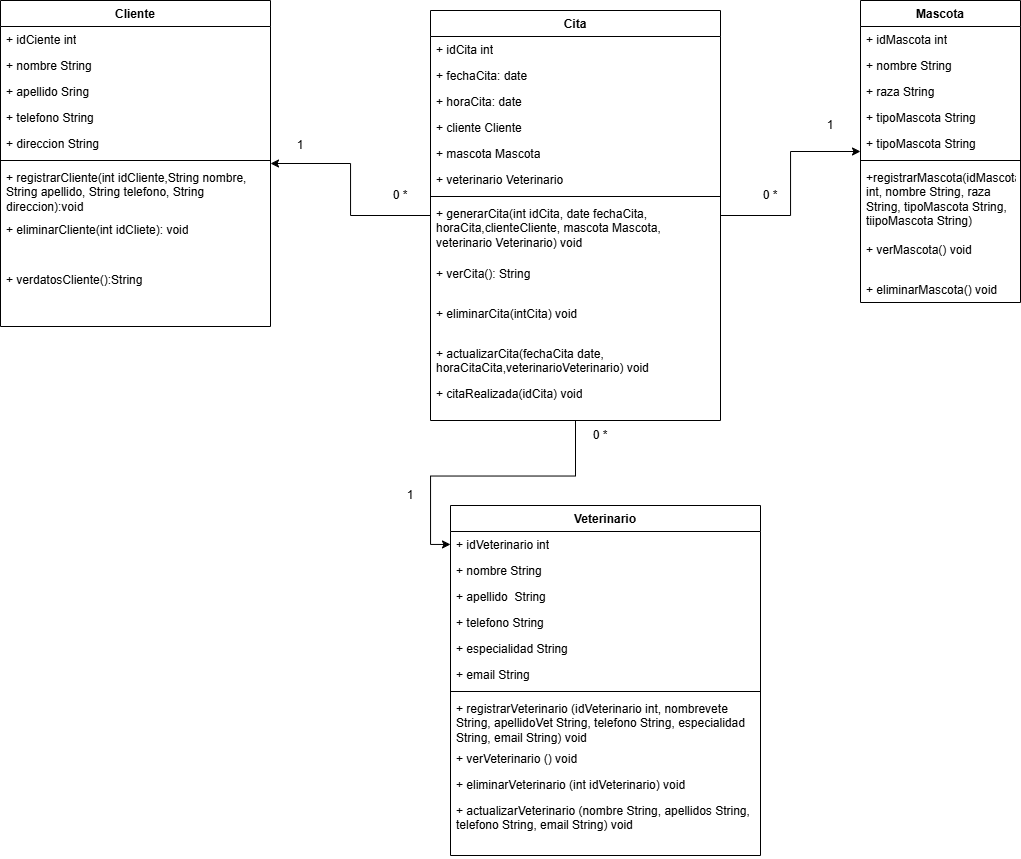

The diagram above was exported from draw.io. Its source (the exported page's mxGraphModel, read from the mxfile embedded in the PNG):
<mxGraphModel dx="1169" dy="593" grid="1" gridSize="10" guides="1" tooltips="1" connect="1" arrows="1" fold="1" page="1" pageScale="1" pageWidth="827" pageHeight="1169" math="0" shadow="0">
  <root>
    <mxCell id="0" />
    <mxCell id="1" parent="0" />
    <mxCell id="MIMefztiNAJKD-txzb8c-1" value="Cliente" style="swimlane;fontStyle=1;align=center;verticalAlign=top;childLayout=stackLayout;horizontal=1;startSize=26;horizontalStack=0;resizeParent=1;resizeParentMax=0;resizeLast=0;collapsible=1;marginBottom=0;whiteSpace=wrap;html=1;" vertex="1" parent="1">
      <mxGeometry x="40" y="80" width="270" height="326" as="geometry" />
    </mxCell>
    <mxCell id="MIMefztiNAJKD-txzb8c-5" value="+ idCiente int" style="text;strokeColor=none;fillColor=none;align=left;verticalAlign=top;spacingLeft=4;spacingRight=4;overflow=hidden;rotatable=0;points=[[0,0.5],[1,0.5]];portConstraint=eastwest;whiteSpace=wrap;html=1;" vertex="1" parent="MIMefztiNAJKD-txzb8c-1">
      <mxGeometry y="26" width="270" height="26" as="geometry" />
    </mxCell>
    <mxCell id="MIMefztiNAJKD-txzb8c-14" value="+ nombre String" style="text;strokeColor=none;fillColor=none;align=left;verticalAlign=top;spacingLeft=4;spacingRight=4;overflow=hidden;rotatable=0;points=[[0,0.5],[1,0.5]];portConstraint=eastwest;whiteSpace=wrap;html=1;" vertex="1" parent="MIMefztiNAJKD-txzb8c-1">
      <mxGeometry y="52" width="270" height="26" as="geometry" />
    </mxCell>
    <mxCell id="MIMefztiNAJKD-txzb8c-6" value="+ apellido Sring" style="text;strokeColor=none;fillColor=none;align=left;verticalAlign=top;spacingLeft=4;spacingRight=4;overflow=hidden;rotatable=0;points=[[0,0.5],[1,0.5]];portConstraint=eastwest;whiteSpace=wrap;html=1;" vertex="1" parent="MIMefztiNAJKD-txzb8c-1">
      <mxGeometry y="78" width="270" height="26" as="geometry" />
    </mxCell>
    <mxCell id="MIMefztiNAJKD-txzb8c-7" value="+ telefono String" style="text;strokeColor=none;fillColor=none;align=left;verticalAlign=top;spacingLeft=4;spacingRight=4;overflow=hidden;rotatable=0;points=[[0,0.5],[1,0.5]];portConstraint=eastwest;whiteSpace=wrap;html=1;" vertex="1" parent="MIMefztiNAJKD-txzb8c-1">
      <mxGeometry y="104" width="270" height="26" as="geometry" />
    </mxCell>
    <mxCell id="MIMefztiNAJKD-txzb8c-2" value="+ direccion String" style="text;strokeColor=none;fillColor=none;align=left;verticalAlign=top;spacingLeft=4;spacingRight=4;overflow=hidden;rotatable=0;points=[[0,0.5],[1,0.5]];portConstraint=eastwest;whiteSpace=wrap;html=1;" vertex="1" parent="MIMefztiNAJKD-txzb8c-1">
      <mxGeometry y="130" width="270" height="26" as="geometry" />
    </mxCell>
    <mxCell id="MIMefztiNAJKD-txzb8c-3" value="" style="line;strokeWidth=1;fillColor=none;align=left;verticalAlign=middle;spacingTop=-1;spacingLeft=3;spacingRight=3;rotatable=0;labelPosition=right;points=[];portConstraint=eastwest;strokeColor=inherit;" vertex="1" parent="MIMefztiNAJKD-txzb8c-1">
      <mxGeometry y="156" width="270" height="8" as="geometry" />
    </mxCell>
    <mxCell id="MIMefztiNAJKD-txzb8c-4" value="+ registrarCliente(int idCliente,String nombre, String apellido, String telefono, String direccion):void" style="text;strokeColor=none;fillColor=none;align=left;verticalAlign=top;spacingLeft=4;spacingRight=4;overflow=hidden;rotatable=0;points=[[0,0.5],[1,0.5]];portConstraint=eastwest;whiteSpace=wrap;html=1;" vertex="1" parent="MIMefztiNAJKD-txzb8c-1">
      <mxGeometry y="164" width="270" height="52" as="geometry" />
    </mxCell>
    <mxCell id="MIMefztiNAJKD-txzb8c-8" value="+ eliminarCliente(int idCliete): void" style="text;strokeColor=none;fillColor=none;align=left;verticalAlign=top;spacingLeft=4;spacingRight=4;overflow=hidden;rotatable=0;points=[[0,0.5],[1,0.5]];portConstraint=eastwest;whiteSpace=wrap;html=1;" vertex="1" parent="MIMefztiNAJKD-txzb8c-1">
      <mxGeometry y="216" width="270" height="50" as="geometry" />
    </mxCell>
    <mxCell id="MIMefztiNAJKD-txzb8c-9" value="+ verdatosCliente():String" style="text;strokeColor=none;fillColor=none;align=left;verticalAlign=top;spacingLeft=4;spacingRight=4;overflow=hidden;rotatable=0;points=[[0,0.5],[1,0.5]];portConstraint=eastwest;whiteSpace=wrap;html=1;" vertex="1" parent="MIMefztiNAJKD-txzb8c-1">
      <mxGeometry y="266" width="270" height="60" as="geometry" />
    </mxCell>
    <mxCell id="MIMefztiNAJKD-txzb8c-57" value="" style="edgeStyle=orthogonalEdgeStyle;rounded=0;orthogonalLoop=1;jettySize=auto;html=1;" edge="1" parent="1" source="MIMefztiNAJKD-txzb8c-10" target="MIMefztiNAJKD-txzb8c-29">
      <mxGeometry relative="1" as="geometry" />
    </mxCell>
    <mxCell id="MIMefztiNAJKD-txzb8c-59" style="edgeStyle=orthogonalEdgeStyle;rounded=0;orthogonalLoop=1;jettySize=auto;html=1;" edge="1" parent="1" source="MIMefztiNAJKD-txzb8c-10" target="MIMefztiNAJKD-txzb8c-1">
      <mxGeometry relative="1" as="geometry" />
    </mxCell>
    <mxCell id="MIMefztiNAJKD-txzb8c-60" style="edgeStyle=orthogonalEdgeStyle;rounded=0;orthogonalLoop=1;jettySize=auto;html=1;" edge="1" parent="1" source="MIMefztiNAJKD-txzb8c-10" target="MIMefztiNAJKD-txzb8c-44">
      <mxGeometry relative="1" as="geometry" />
    </mxCell>
    <mxCell id="MIMefztiNAJKD-txzb8c-10" value="Cita" style="swimlane;fontStyle=1;align=center;verticalAlign=top;childLayout=stackLayout;horizontal=1;startSize=26;horizontalStack=0;resizeParent=1;resizeParentMax=0;resizeLast=0;collapsible=1;marginBottom=0;whiteSpace=wrap;html=1;" vertex="1" parent="1">
      <mxGeometry x="470" y="90" width="290" height="410" as="geometry">
        <mxRectangle x="470" y="90" width="60" height="30" as="alternateBounds" />
      </mxGeometry>
    </mxCell>
    <mxCell id="MIMefztiNAJKD-txzb8c-11" value="+ idCita int" style="text;strokeColor=none;fillColor=none;align=left;verticalAlign=top;spacingLeft=4;spacingRight=4;overflow=hidden;rotatable=0;points=[[0,0.5],[1,0.5]];portConstraint=eastwest;whiteSpace=wrap;html=1;" vertex="1" parent="MIMefztiNAJKD-txzb8c-10">
      <mxGeometry y="26" width="290" height="26" as="geometry" />
    </mxCell>
    <mxCell id="MIMefztiNAJKD-txzb8c-16" value="+ fechaCita: date" style="text;strokeColor=none;fillColor=none;align=left;verticalAlign=top;spacingLeft=4;spacingRight=4;overflow=hidden;rotatable=0;points=[[0,0.5],[1,0.5]];portConstraint=eastwest;whiteSpace=wrap;html=1;" vertex="1" parent="MIMefztiNAJKD-txzb8c-10">
      <mxGeometry y="52" width="290" height="26" as="geometry" />
    </mxCell>
    <mxCell id="MIMefztiNAJKD-txzb8c-17" value="+ horaCita: date" style="text;strokeColor=none;fillColor=none;align=left;verticalAlign=top;spacingLeft=4;spacingRight=4;overflow=hidden;rotatable=0;points=[[0,0.5],[1,0.5]];portConstraint=eastwest;whiteSpace=wrap;html=1;" vertex="1" parent="MIMefztiNAJKD-txzb8c-10">
      <mxGeometry y="78" width="290" height="26" as="geometry" />
    </mxCell>
    <mxCell id="MIMefztiNAJKD-txzb8c-19" value="+ cliente Cliente" style="text;strokeColor=none;fillColor=none;align=left;verticalAlign=top;spacingLeft=4;spacingRight=4;overflow=hidden;rotatable=0;points=[[0,0.5],[1,0.5]];portConstraint=eastwest;whiteSpace=wrap;html=1;" vertex="1" parent="MIMefztiNAJKD-txzb8c-10">
      <mxGeometry y="104" width="290" height="26" as="geometry" />
    </mxCell>
    <mxCell id="MIMefztiNAJKD-txzb8c-18" value="+ mascota Mascota" style="text;strokeColor=none;fillColor=none;align=left;verticalAlign=top;spacingLeft=4;spacingRight=4;overflow=hidden;rotatable=0;points=[[0,0.5],[1,0.5]];portConstraint=eastwest;whiteSpace=wrap;html=1;" vertex="1" parent="MIMefztiNAJKD-txzb8c-10">
      <mxGeometry y="130" width="290" height="26" as="geometry" />
    </mxCell>
    <mxCell id="MIMefztiNAJKD-txzb8c-15" value="+ veterinario Veterinario" style="text;strokeColor=none;fillColor=none;align=left;verticalAlign=top;spacingLeft=4;spacingRight=4;overflow=hidden;rotatable=0;points=[[0,0.5],[1,0.5]];portConstraint=eastwest;whiteSpace=wrap;html=1;" vertex="1" parent="MIMefztiNAJKD-txzb8c-10">
      <mxGeometry y="156" width="290" height="26" as="geometry" />
    </mxCell>
    <mxCell id="MIMefztiNAJKD-txzb8c-12" value="" style="line;strokeWidth=1;fillColor=none;align=left;verticalAlign=middle;spacingTop=-1;spacingLeft=3;spacingRight=3;rotatable=0;labelPosition=right;points=[];portConstraint=eastwest;strokeColor=inherit;" vertex="1" parent="MIMefztiNAJKD-txzb8c-10">
      <mxGeometry y="182" width="290" height="8" as="geometry" />
    </mxCell>
    <mxCell id="MIMefztiNAJKD-txzb8c-13" value="+ generarCita(int idCita, date fechaCita, horaCita,clienteCliente, mascota Mascota, veterinario Veterinario) void" style="text;strokeColor=none;fillColor=none;align=left;verticalAlign=top;spacingLeft=4;spacingRight=4;overflow=hidden;rotatable=0;points=[[0,0.5],[1,0.5]];portConstraint=eastwest;whiteSpace=wrap;html=1;" vertex="1" parent="MIMefztiNAJKD-txzb8c-10">
      <mxGeometry y="190" width="290" height="60" as="geometry" />
    </mxCell>
    <mxCell id="MIMefztiNAJKD-txzb8c-20" value="+ verCita(): String" style="text;strokeColor=none;fillColor=none;align=left;verticalAlign=top;spacingLeft=4;spacingRight=4;overflow=hidden;rotatable=0;points=[[0,0.5],[1,0.5]];portConstraint=eastwest;whiteSpace=wrap;html=1;" vertex="1" parent="MIMefztiNAJKD-txzb8c-10">
      <mxGeometry y="250" width="290" height="40" as="geometry" />
    </mxCell>
    <mxCell id="MIMefztiNAJKD-txzb8c-23" value="+ eliminarCita(intCita) void" style="text;strokeColor=none;fillColor=none;align=left;verticalAlign=top;spacingLeft=4;spacingRight=4;overflow=hidden;rotatable=0;points=[[0,0.5],[1,0.5]];portConstraint=eastwest;whiteSpace=wrap;html=1;" vertex="1" parent="MIMefztiNAJKD-txzb8c-10">
      <mxGeometry y="290" width="290" height="40" as="geometry" />
    </mxCell>
    <mxCell id="MIMefztiNAJKD-txzb8c-21" value="+ actualizarCita(fechaCita date, horaCitaCita,veterinarioVeterinario) void" style="text;strokeColor=none;fillColor=none;align=left;verticalAlign=top;spacingLeft=4;spacingRight=4;overflow=hidden;rotatable=0;points=[[0,0.5],[1,0.5]];portConstraint=eastwest;whiteSpace=wrap;html=1;" vertex="1" parent="MIMefztiNAJKD-txzb8c-10">
      <mxGeometry y="330" width="290" height="40" as="geometry" />
    </mxCell>
    <mxCell id="MIMefztiNAJKD-txzb8c-22" value="+ citaRealizada(idCita) void" style="text;strokeColor=none;fillColor=none;align=left;verticalAlign=top;spacingLeft=4;spacingRight=4;overflow=hidden;rotatable=0;points=[[0,0.5],[1,0.5]];portConstraint=eastwest;whiteSpace=wrap;html=1;" vertex="1" parent="MIMefztiNAJKD-txzb8c-10">
      <mxGeometry y="370" width="290" height="40" as="geometry" />
    </mxCell>
    <mxCell id="MIMefztiNAJKD-txzb8c-28" value="Veterinario" style="swimlane;fontStyle=1;align=center;verticalAlign=top;childLayout=stackLayout;horizontal=1;startSize=26;horizontalStack=0;resizeParent=1;resizeParentMax=0;resizeLast=0;collapsible=1;marginBottom=0;whiteSpace=wrap;html=1;" vertex="1" parent="1">
      <mxGeometry x="490" y="585" width="310" height="350" as="geometry" />
    </mxCell>
    <mxCell id="MIMefztiNAJKD-txzb8c-29" value="+ idVeterinario int" style="text;strokeColor=none;fillColor=none;align=left;verticalAlign=top;spacingLeft=4;spacingRight=4;overflow=hidden;rotatable=0;points=[[0,0.5],[1,0.5]];portConstraint=eastwest;whiteSpace=wrap;html=1;" vertex="1" parent="MIMefztiNAJKD-txzb8c-28">
      <mxGeometry y="26" width="310" height="26" as="geometry" />
    </mxCell>
    <mxCell id="MIMefztiNAJKD-txzb8c-32" value="+ nombre String" style="text;strokeColor=none;fillColor=none;align=left;verticalAlign=top;spacingLeft=4;spacingRight=4;overflow=hidden;rotatable=0;points=[[0,0.5],[1,0.5]];portConstraint=eastwest;whiteSpace=wrap;html=1;" vertex="1" parent="MIMefztiNAJKD-txzb8c-28">
      <mxGeometry y="52" width="310" height="26" as="geometry" />
    </mxCell>
    <mxCell id="MIMefztiNAJKD-txzb8c-33" value="+ apellido&amp;nbsp; String" style="text;strokeColor=none;fillColor=none;align=left;verticalAlign=top;spacingLeft=4;spacingRight=4;overflow=hidden;rotatable=0;points=[[0,0.5],[1,0.5]];portConstraint=eastwest;whiteSpace=wrap;html=1;" vertex="1" parent="MIMefztiNAJKD-txzb8c-28">
      <mxGeometry y="78" width="310" height="26" as="geometry" />
    </mxCell>
    <mxCell id="MIMefztiNAJKD-txzb8c-35" value="+ telefono String" style="text;strokeColor=none;fillColor=none;align=left;verticalAlign=top;spacingLeft=4;spacingRight=4;overflow=hidden;rotatable=0;points=[[0,0.5],[1,0.5]];portConstraint=eastwest;whiteSpace=wrap;html=1;" vertex="1" parent="MIMefztiNAJKD-txzb8c-28">
      <mxGeometry y="104" width="310" height="26" as="geometry" />
    </mxCell>
    <mxCell id="MIMefztiNAJKD-txzb8c-36" value="+ especialidad String" style="text;strokeColor=none;fillColor=none;align=left;verticalAlign=top;spacingLeft=4;spacingRight=4;overflow=hidden;rotatable=0;points=[[0,0.5],[1,0.5]];portConstraint=eastwest;whiteSpace=wrap;html=1;" vertex="1" parent="MIMefztiNAJKD-txzb8c-28">
      <mxGeometry y="130" width="310" height="26" as="geometry" />
    </mxCell>
    <mxCell id="MIMefztiNAJKD-txzb8c-34" value="+ email String" style="text;strokeColor=none;fillColor=none;align=left;verticalAlign=top;spacingLeft=4;spacingRight=4;overflow=hidden;rotatable=0;points=[[0,0.5],[1,0.5]];portConstraint=eastwest;whiteSpace=wrap;html=1;" vertex="1" parent="MIMefztiNAJKD-txzb8c-28">
      <mxGeometry y="156" width="310" height="26" as="geometry" />
    </mxCell>
    <mxCell id="MIMefztiNAJKD-txzb8c-30" value="" style="line;strokeWidth=1;fillColor=none;align=left;verticalAlign=middle;spacingTop=-1;spacingLeft=3;spacingRight=3;rotatable=0;labelPosition=right;points=[];portConstraint=eastwest;strokeColor=inherit;" vertex="1" parent="MIMefztiNAJKD-txzb8c-28">
      <mxGeometry y="182" width="310" height="8" as="geometry" />
    </mxCell>
    <mxCell id="MIMefztiNAJKD-txzb8c-31" value="+ registrarVeterinario (idVeterinario int, nombrevete String, apellidoVet String, telefono String, especialidad String, email String) void" style="text;strokeColor=none;fillColor=none;align=left;verticalAlign=top;spacingLeft=4;spacingRight=4;overflow=hidden;rotatable=0;points=[[0,0.5],[1,0.5]];portConstraint=eastwest;whiteSpace=wrap;html=1;" vertex="1" parent="MIMefztiNAJKD-txzb8c-28">
      <mxGeometry y="190" width="310" height="50" as="geometry" />
    </mxCell>
    <mxCell id="MIMefztiNAJKD-txzb8c-37" value="+ verVeterinario () void" style="text;strokeColor=none;fillColor=none;align=left;verticalAlign=top;spacingLeft=4;spacingRight=4;overflow=hidden;rotatable=0;points=[[0,0.5],[1,0.5]];portConstraint=eastwest;whiteSpace=wrap;html=1;" vertex="1" parent="MIMefztiNAJKD-txzb8c-28">
      <mxGeometry y="240" width="310" height="26" as="geometry" />
    </mxCell>
    <mxCell id="MIMefztiNAJKD-txzb8c-38" value="+ eliminarVeterinario (int idVeterinario) void" style="text;strokeColor=none;fillColor=none;align=left;verticalAlign=top;spacingLeft=4;spacingRight=4;overflow=hidden;rotatable=0;points=[[0,0.5],[1,0.5]];portConstraint=eastwest;whiteSpace=wrap;html=1;" vertex="1" parent="MIMefztiNAJKD-txzb8c-28">
      <mxGeometry y="266" width="310" height="26" as="geometry" />
    </mxCell>
    <mxCell id="MIMefztiNAJKD-txzb8c-39" value="+ actualizarVeterinario (nombre String, apellidos String, telefono String, email String) void" style="text;strokeColor=none;fillColor=none;align=left;verticalAlign=top;spacingLeft=4;spacingRight=4;overflow=hidden;rotatable=0;points=[[0,0.5],[1,0.5]];portConstraint=eastwest;whiteSpace=wrap;html=1;" vertex="1" parent="MIMefztiNAJKD-txzb8c-28">
      <mxGeometry y="292" width="310" height="58" as="geometry" />
    </mxCell>
    <mxCell id="MIMefztiNAJKD-txzb8c-44" value="Mascota" style="swimlane;fontStyle=1;align=center;verticalAlign=top;childLayout=stackLayout;horizontal=1;startSize=26;horizontalStack=0;resizeParent=1;resizeParentMax=0;resizeLast=0;collapsible=1;marginBottom=0;whiteSpace=wrap;html=1;" vertex="1" parent="1">
      <mxGeometry x="900" y="80" width="160" height="302" as="geometry" />
    </mxCell>
    <mxCell id="MIMefztiNAJKD-txzb8c-45" value="+ idMascota int" style="text;strokeColor=none;fillColor=none;align=left;verticalAlign=top;spacingLeft=4;spacingRight=4;overflow=hidden;rotatable=0;points=[[0,0.5],[1,0.5]];portConstraint=eastwest;whiteSpace=wrap;html=1;" vertex="1" parent="MIMefztiNAJKD-txzb8c-44">
      <mxGeometry y="26" width="160" height="26" as="geometry" />
    </mxCell>
    <mxCell id="MIMefztiNAJKD-txzb8c-49" value="+ nombre String" style="text;strokeColor=none;fillColor=none;align=left;verticalAlign=top;spacingLeft=4;spacingRight=4;overflow=hidden;rotatable=0;points=[[0,0.5],[1,0.5]];portConstraint=eastwest;whiteSpace=wrap;html=1;" vertex="1" parent="MIMefztiNAJKD-txzb8c-44">
      <mxGeometry y="52" width="160" height="26" as="geometry" />
    </mxCell>
    <mxCell id="MIMefztiNAJKD-txzb8c-50" value="+ raza String" style="text;strokeColor=none;fillColor=none;align=left;verticalAlign=top;spacingLeft=4;spacingRight=4;overflow=hidden;rotatable=0;points=[[0,0.5],[1,0.5]];portConstraint=eastwest;whiteSpace=wrap;html=1;" vertex="1" parent="MIMefztiNAJKD-txzb8c-44">
      <mxGeometry y="78" width="160" height="26" as="geometry" />
    </mxCell>
    <mxCell id="MIMefztiNAJKD-txzb8c-55" value="+ tipoMascota String" style="text;strokeColor=none;fillColor=none;align=left;verticalAlign=top;spacingLeft=4;spacingRight=4;overflow=hidden;rotatable=0;points=[[0,0.5],[1,0.5]];portConstraint=eastwest;whiteSpace=wrap;html=1;" vertex="1" parent="MIMefztiNAJKD-txzb8c-44">
      <mxGeometry y="104" width="160" height="26" as="geometry" />
    </mxCell>
    <mxCell id="MIMefztiNAJKD-txzb8c-48" value="+ tipoMascota String" style="text;strokeColor=none;fillColor=none;align=left;verticalAlign=top;spacingLeft=4;spacingRight=4;overflow=hidden;rotatable=0;points=[[0,0.5],[1,0.5]];portConstraint=eastwest;whiteSpace=wrap;html=1;" vertex="1" parent="MIMefztiNAJKD-txzb8c-44">
      <mxGeometry y="130" width="160" height="26" as="geometry" />
    </mxCell>
    <mxCell id="MIMefztiNAJKD-txzb8c-46" value="" style="line;strokeWidth=1;fillColor=none;align=left;verticalAlign=middle;spacingTop=-1;spacingLeft=3;spacingRight=3;rotatable=0;labelPosition=right;points=[];portConstraint=eastwest;strokeColor=inherit;" vertex="1" parent="MIMefztiNAJKD-txzb8c-44">
      <mxGeometry y="156" width="160" height="8" as="geometry" />
    </mxCell>
    <mxCell id="MIMefztiNAJKD-txzb8c-47" value="+registrarMascota(idMascota int, nombre String, raza String, tipoMascota String, tiipoMascota String)" style="text;strokeColor=none;fillColor=none;align=left;verticalAlign=top;spacingLeft=4;spacingRight=4;overflow=hidden;rotatable=0;points=[[0,0.5],[1,0.5]];portConstraint=eastwest;whiteSpace=wrap;html=1;" vertex="1" parent="MIMefztiNAJKD-txzb8c-44">
      <mxGeometry y="164" width="160" height="72" as="geometry" />
    </mxCell>
    <mxCell id="MIMefztiNAJKD-txzb8c-51" value="+ verMascota() void" style="text;strokeColor=none;fillColor=none;align=left;verticalAlign=top;spacingLeft=4;spacingRight=4;overflow=hidden;rotatable=0;points=[[0,0.5],[1,0.5]];portConstraint=eastwest;whiteSpace=wrap;html=1;" vertex="1" parent="MIMefztiNAJKD-txzb8c-44">
      <mxGeometry y="236" width="160" height="40" as="geometry" />
    </mxCell>
    <mxCell id="MIMefztiNAJKD-txzb8c-52" value="+ eliminarMascota() void" style="text;strokeColor=none;fillColor=none;align=left;verticalAlign=top;spacingLeft=4;spacingRight=4;overflow=hidden;rotatable=0;points=[[0,0.5],[1,0.5]];portConstraint=eastwest;whiteSpace=wrap;html=1;" vertex="1" parent="MIMefztiNAJKD-txzb8c-44">
      <mxGeometry y="276" width="160" height="26" as="geometry" />
    </mxCell>
    <mxCell id="MIMefztiNAJKD-txzb8c-61" value="1" style="text;html=1;align=center;verticalAlign=middle;whiteSpace=wrap;rounded=0;" vertex="1" parent="1">
      <mxGeometry x="310" y="210" width="60" height="30" as="geometry" />
    </mxCell>
    <mxCell id="MIMefztiNAJKD-txzb8c-62" value="0 *" style="text;html=1;align=center;verticalAlign=middle;whiteSpace=wrap;rounded=0;" vertex="1" parent="1">
      <mxGeometry x="410" y="260" width="60" height="30" as="geometry" />
    </mxCell>
    <mxCell id="MIMefztiNAJKD-txzb8c-63" value="1" style="text;html=1;align=center;verticalAlign=middle;whiteSpace=wrap;rounded=0;" vertex="1" parent="1">
      <mxGeometry x="840" y="190" width="60" height="30" as="geometry" />
    </mxCell>
    <mxCell id="MIMefztiNAJKD-txzb8c-64" value="0 *" style="text;html=1;align=center;verticalAlign=middle;whiteSpace=wrap;rounded=0;" vertex="1" parent="1">
      <mxGeometry x="780" y="260" width="60" height="30" as="geometry" />
    </mxCell>
    <mxCell id="MIMefztiNAJKD-txzb8c-65" value="0 *" style="text;html=1;align=center;verticalAlign=middle;whiteSpace=wrap;rounded=0;" vertex="1" parent="1">
      <mxGeometry x="610" y="500" width="60" height="30" as="geometry" />
    </mxCell>
    <mxCell id="MIMefztiNAJKD-txzb8c-66" value="1" style="text;html=1;align=center;verticalAlign=middle;whiteSpace=wrap;rounded=0;" vertex="1" parent="1">
      <mxGeometry x="420" y="560" width="60" height="30" as="geometry" />
    </mxCell>
  </root>
</mxGraphModel>